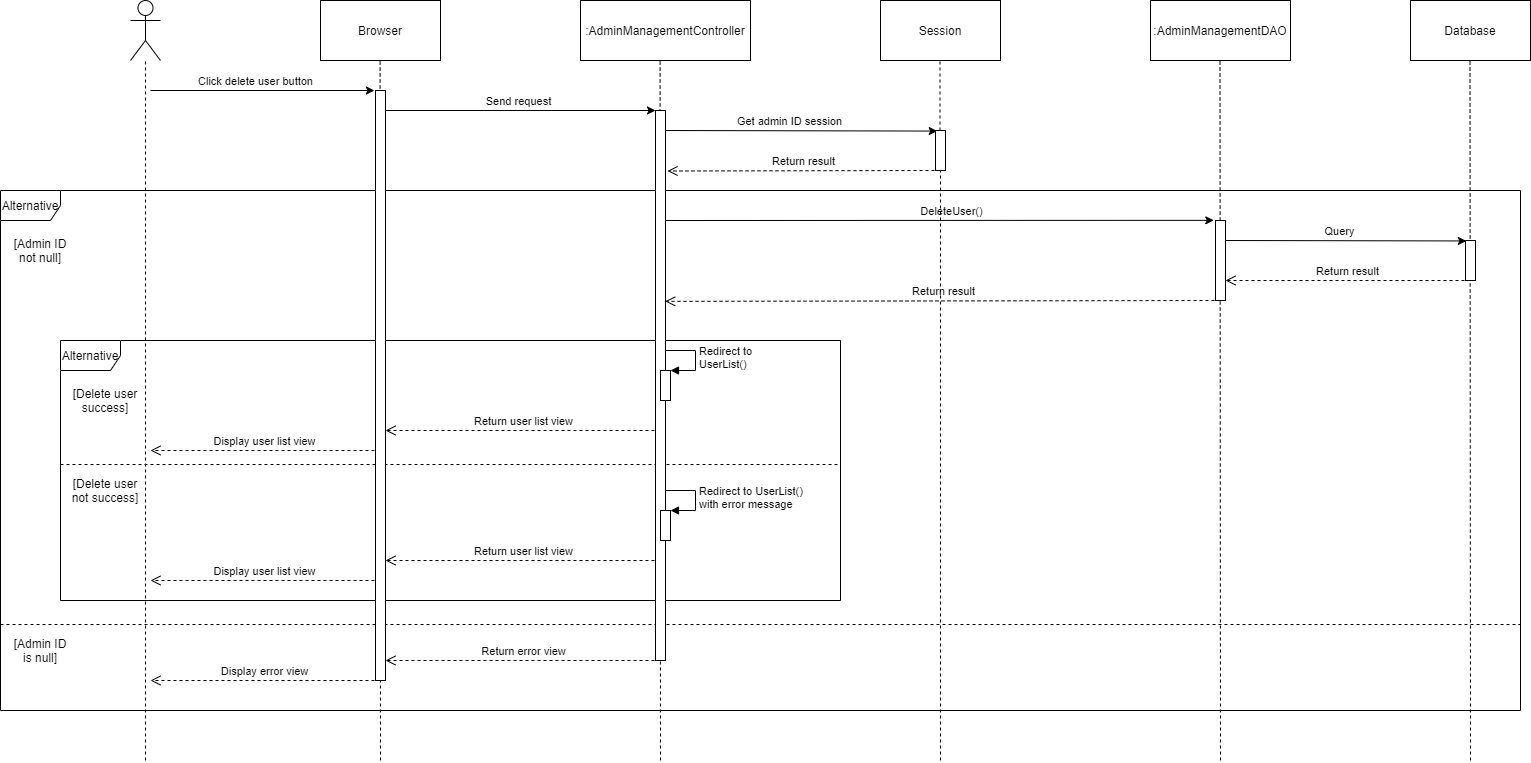

The diagram above was exported from draw.io. Its source (the exported page's mxGraphModel, read from the mxfile embedded in the PNG):
<mxGraphModel dx="2431" dy="1089" grid="1" gridSize="10" guides="1" tooltips="1" connect="1" arrows="1" fold="1" page="0" pageScale="1" pageWidth="827" pageHeight="1169" math="0" shadow="0">
  <root>
    <mxCell id="0" />
    <mxCell id="1" parent="0" />
    <mxCell id="Z2TIU9hTy4DEJbS7fAIr-1" value="Actor" style="shape=umlActor;verticalLabelPosition=bottom;verticalAlign=top;html=1;outlineConnect=0;noLabel=1;fontColor=none;" vertex="1" parent="1">
      <mxGeometry x="-270" width="30" height="60" as="geometry" />
    </mxCell>
    <mxCell id="Z2TIU9hTy4DEJbS7fAIr-2" value="" style="endArrow=none;dashed=1;html=1;fontColor=none;" edge="1" parent="1">
      <mxGeometry width="50" height="50" relative="1" as="geometry">
        <mxPoint x="-255" y="760" as="sourcePoint" />
        <mxPoint x="-255" y="60" as="targetPoint" />
      </mxGeometry>
    </mxCell>
    <mxCell id="Z2TIU9hTy4DEJbS7fAIr-3" value="Browser" style="rounded=0;whiteSpace=wrap;html=1;fontColor=none;" vertex="1" parent="1">
      <mxGeometry x="-80" width="120" height="60" as="geometry" />
    </mxCell>
    <mxCell id="Z2TIU9hTy4DEJbS7fAIr-4" value=":AdminManagementController" style="rounded=0;whiteSpace=wrap;html=1;fontColor=none;" vertex="1" parent="1">
      <mxGeometry x="180" width="170" height="60" as="geometry" />
    </mxCell>
    <mxCell id="Z2TIU9hTy4DEJbS7fAIr-5" value=":AdminManagementDAO" style="rounded=0;whiteSpace=wrap;html=1;fontColor=none;" vertex="1" parent="1">
      <mxGeometry x="750" width="140" height="60" as="geometry" />
    </mxCell>
    <mxCell id="Z2TIU9hTy4DEJbS7fAIr-6" value="Database" style="rounded=0;whiteSpace=wrap;html=1;fontColor=none;" vertex="1" parent="1">
      <mxGeometry x="1010" width="120" height="60" as="geometry" />
    </mxCell>
    <mxCell id="Z2TIU9hTy4DEJbS7fAIr-8" value="" style="endArrow=none;dashed=1;html=1;fontColor=none;" edge="1" parent="1">
      <mxGeometry width="50" height="50" relative="1" as="geometry">
        <mxPoint x="-20" y="760" as="sourcePoint" />
        <mxPoint x="-20.42" y="60" as="targetPoint" />
      </mxGeometry>
    </mxCell>
    <mxCell id="Z2TIU9hTy4DEJbS7fAIr-9" value="" style="endArrow=none;dashed=1;html=1;fontColor=none;" edge="1" parent="1">
      <mxGeometry width="50" height="50" relative="1" as="geometry">
        <mxPoint x="260" y="760" as="sourcePoint" />
        <mxPoint x="259.58" y="60" as="targetPoint" />
      </mxGeometry>
    </mxCell>
    <mxCell id="Z2TIU9hTy4DEJbS7fAIr-10" value="" style="endArrow=none;dashed=1;html=1;fontColor=none;startArrow=none;" edge="1" parent="1" source="Z2TIU9hTy4DEJbS7fAIr-84">
      <mxGeometry width="50" height="50" relative="1" as="geometry">
        <mxPoint x="540" y="760" as="sourcePoint" />
        <mxPoint x="539.5" y="60" as="targetPoint" />
      </mxGeometry>
    </mxCell>
    <mxCell id="Z2TIU9hTy4DEJbS7fAIr-11" value="" style="endArrow=none;dashed=1;html=1;fontColor=none;" edge="1" parent="1">
      <mxGeometry width="50" height="50" relative="1" as="geometry">
        <mxPoint x="820" y="760" as="sourcePoint" />
        <mxPoint x="819.5" y="60" as="targetPoint" />
      </mxGeometry>
    </mxCell>
    <mxCell id="Z2TIU9hTy4DEJbS7fAIr-12" value="Session" style="rounded=0;whiteSpace=wrap;html=1;fontColor=none;" vertex="1" parent="1">
      <mxGeometry x="480" width="120" height="60" as="geometry" />
    </mxCell>
    <mxCell id="Z2TIU9hTy4DEJbS7fAIr-13" value="" style="endArrow=none;dashed=1;html=1;fontColor=none;" edge="1" parent="1">
      <mxGeometry width="50" height="50" relative="1" as="geometry">
        <mxPoint x="1070" y="760" as="sourcePoint" />
        <mxPoint x="1069.5" y="60" as="targetPoint" />
      </mxGeometry>
    </mxCell>
    <mxCell id="Z2TIU9hTy4DEJbS7fAIr-14" value="" style="endArrow=classic;html=1;fontColor=none;entryX=-0.111;entryY=0;entryDx=0;entryDy=0;entryPerimeter=0;" edge="1" parent="1" target="Z2TIU9hTy4DEJbS7fAIr-65">
      <mxGeometry width="50" height="50" relative="1" as="geometry">
        <mxPoint x="-250" y="90" as="sourcePoint" />
        <mxPoint x="-20" y="90" as="targetPoint" />
      </mxGeometry>
    </mxCell>
    <mxCell id="Z2TIU9hTy4DEJbS7fAIr-15" value="Click delete user button" style="edgeLabel;html=1;align=center;verticalAlign=middle;resizable=0;points=[];fontColor=none;" vertex="1" connectable="0" parent="Z2TIU9hTy4DEJbS7fAIr-14">
      <mxGeometry x="-0.0702" relative="1" as="geometry">
        <mxPoint y="-10" as="offset" />
      </mxGeometry>
    </mxCell>
    <mxCell id="Z2TIU9hTy4DEJbS7fAIr-16" value="" style="endArrow=classic;html=1;fontColor=none;entryX=0.171;entryY=0.014;entryDx=0;entryDy=0;entryPerimeter=0;" edge="1" parent="1" target="Z2TIU9hTy4DEJbS7fAIr-84">
      <mxGeometry width="50" height="50" relative="1" as="geometry">
        <mxPoint x="260" y="130" as="sourcePoint" />
        <mxPoint x="540" y="130" as="targetPoint" />
      </mxGeometry>
    </mxCell>
    <mxCell id="Z2TIU9hTy4DEJbS7fAIr-17" value="Get admin ID session" style="edgeLabel;html=1;align=center;verticalAlign=middle;resizable=0;points=[];fontColor=none;" vertex="1" connectable="0" parent="Z2TIU9hTy4DEJbS7fAIr-16">
      <mxGeometry x="-0.0702" relative="1" as="geometry">
        <mxPoint y="-10" as="offset" />
      </mxGeometry>
    </mxCell>
    <mxCell id="Z2TIU9hTy4DEJbS7fAIr-18" value="Return result" style="html=1;verticalAlign=bottom;endArrow=open;dashed=1;endSize=8;fontColor=none;entryX=1.2;entryY=0.11;entryDx=0;entryDy=0;entryPerimeter=0;" edge="1" parent="1" target="Z2TIU9hTy4DEJbS7fAIr-81">
      <mxGeometry relative="1" as="geometry">
        <mxPoint x="540" y="170" as="sourcePoint" />
        <mxPoint x="260" y="170" as="targetPoint" />
      </mxGeometry>
    </mxCell>
    <mxCell id="Z2TIU9hTy4DEJbS7fAIr-19" value="" style="endArrow=classic;html=1;fontColor=none;" edge="1" parent="1" target="Z2TIU9hTy4DEJbS7fAIr-81">
      <mxGeometry width="50" height="50" relative="1" as="geometry">
        <mxPoint x="-20" y="110" as="sourcePoint" />
        <mxPoint x="260" y="110" as="targetPoint" />
      </mxGeometry>
    </mxCell>
    <mxCell id="Z2TIU9hTy4DEJbS7fAIr-20" value="Send request" style="edgeLabel;html=1;align=center;verticalAlign=middle;resizable=0;points=[];fontColor=none;" vertex="1" connectable="0" parent="Z2TIU9hTy4DEJbS7fAIr-19">
      <mxGeometry x="-0.1378" y="1" relative="1" as="geometry">
        <mxPoint x="19" y="-9" as="offset" />
      </mxGeometry>
    </mxCell>
    <mxCell id="Z2TIU9hTy4DEJbS7fAIr-21" value="Alternative" style="shape=umlFrame;whiteSpace=wrap;html=1;fontColor=none;" vertex="1" parent="1">
      <mxGeometry x="-400" y="190" width="1520" height="520" as="geometry" />
    </mxCell>
    <mxCell id="Z2TIU9hTy4DEJbS7fAIr-22" value="[Admin ID not null]" style="text;html=1;strokeColor=none;fillColor=none;align=center;verticalAlign=middle;whiteSpace=wrap;rounded=0;fontColor=none;" vertex="1" parent="1">
      <mxGeometry x="-390" y="240" width="60" height="20" as="geometry" />
    </mxCell>
    <mxCell id="Z2TIU9hTy4DEJbS7fAIr-23" value="Alternative" style="shape=umlFrame;whiteSpace=wrap;html=1;fontColor=none;" vertex="1" parent="1">
      <mxGeometry x="-340" y="340" width="780" height="260" as="geometry" />
    </mxCell>
    <mxCell id="Z2TIU9hTy4DEJbS7fAIr-25" value="" style="endArrow=classic;html=1;fontColor=none;entryX=-0.171;entryY=-0.002;entryDx=0;entryDy=0;entryPerimeter=0;" edge="1" parent="1" target="Z2TIU9hTy4DEJbS7fAIr-86">
      <mxGeometry width="50" height="50" relative="1" as="geometry">
        <mxPoint x="260" y="220" as="sourcePoint" />
        <mxPoint x="820" y="220" as="targetPoint" />
      </mxGeometry>
    </mxCell>
    <mxCell id="Z2TIU9hTy4DEJbS7fAIr-26" value="DeleteUser()" style="edgeLabel;html=1;align=center;verticalAlign=middle;resizable=0;points=[];fontColor=none;" vertex="1" connectable="0" parent="Z2TIU9hTy4DEJbS7fAIr-25">
      <mxGeometry x="0.0476" y="1" relative="1" as="geometry">
        <mxPoint y="-9" as="offset" />
      </mxGeometry>
    </mxCell>
    <mxCell id="Z2TIU9hTy4DEJbS7fAIr-27" value="" style="endArrow=classic;html=1;fontColor=none;entryX=0.086;entryY=0.011;entryDx=0;entryDy=0;entryPerimeter=0;" edge="1" parent="1" target="Z2TIU9hTy4DEJbS7fAIr-87">
      <mxGeometry width="50" height="50" relative="1" as="geometry">
        <mxPoint x="820" y="240" as="sourcePoint" />
        <mxPoint x="1070" y="240" as="targetPoint" />
      </mxGeometry>
    </mxCell>
    <mxCell id="Z2TIU9hTy4DEJbS7fAIr-28" value="Query" style="edgeLabel;html=1;align=center;verticalAlign=middle;resizable=0;points=[];fontColor=none;" vertex="1" connectable="0" parent="Z2TIU9hTy4DEJbS7fAIr-27">
      <mxGeometry x="-0.1267" y="1" relative="1" as="geometry">
        <mxPoint x="11" y="-9" as="offset" />
      </mxGeometry>
    </mxCell>
    <mxCell id="Z2TIU9hTy4DEJbS7fAIr-29" value="Return result" style="html=1;verticalAlign=bottom;endArrow=open;dashed=1;endSize=8;fontColor=none;" edge="1" parent="1" target="Z2TIU9hTy4DEJbS7fAIr-86">
      <mxGeometry relative="1" as="geometry">
        <mxPoint x="1070" y="280" as="sourcePoint" />
        <mxPoint x="820" y="280" as="targetPoint" />
      </mxGeometry>
    </mxCell>
    <mxCell id="Z2TIU9hTy4DEJbS7fAIr-30" value="[Delete user success]" style="text;html=1;strokeColor=none;fillColor=none;align=center;verticalAlign=middle;whiteSpace=wrap;rounded=0;fontColor=none;" vertex="1" parent="1">
      <mxGeometry x="-330" y="390" width="70" height="20" as="geometry" />
    </mxCell>
    <mxCell id="Z2TIU9hTy4DEJbS7fAIr-31" value="Return result" style="html=1;verticalAlign=bottom;endArrow=open;dashed=1;endSize=8;fontColor=none;entryX=0.971;entryY=0.347;entryDx=0;entryDy=0;entryPerimeter=0;" edge="1" parent="1" target="Z2TIU9hTy4DEJbS7fAIr-81">
      <mxGeometry relative="1" as="geometry">
        <mxPoint x="820" y="300" as="sourcePoint" />
        <mxPoint x="260" y="300" as="targetPoint" />
      </mxGeometry>
    </mxCell>
    <mxCell id="Z2TIU9hTy4DEJbS7fAIr-35" value="Return user list view" style="html=1;verticalAlign=bottom;endArrow=open;dashed=1;endSize=8;fontColor=none;" edge="1" parent="1" target="Z2TIU9hTy4DEJbS7fAIr-65">
      <mxGeometry relative="1" as="geometry">
        <mxPoint x="260" y="430" as="sourcePoint" />
        <mxPoint x="-20" y="430" as="targetPoint" />
      </mxGeometry>
    </mxCell>
    <mxCell id="Z2TIU9hTy4DEJbS7fAIr-37" value="Display user list view" style="html=1;verticalAlign=bottom;endArrow=open;dashed=1;endSize=8;fontColor=none;" edge="1" parent="1">
      <mxGeometry relative="1" as="geometry">
        <mxPoint x="-20" y="450" as="sourcePoint" />
        <mxPoint x="-250" y="450" as="targetPoint" />
      </mxGeometry>
    </mxCell>
    <mxCell id="Z2TIU9hTy4DEJbS7fAIr-41" value="Redirect to &lt;br&gt;UserList()" style="edgeStyle=orthogonalEdgeStyle;html=1;align=left;spacingLeft=2;endArrow=block;rounded=0;entryX=1;entryY=0;fontColor=none;" edge="1" target="Z2TIU9hTy4DEJbS7fAIr-40" parent="1">
      <mxGeometry relative="1" as="geometry">
        <mxPoint x="265" y="350" as="sourcePoint" />
        <Array as="points">
          <mxPoint x="295" y="350" />
        </Array>
      </mxGeometry>
    </mxCell>
    <mxCell id="Z2TIU9hTy4DEJbS7fAIr-46" value="" style="line;strokeWidth=1;fillColor=none;align=left;verticalAlign=middle;spacingTop=-1;spacingLeft=3;spacingRight=3;rotatable=0;labelPosition=right;points=[];portConstraint=eastwest;fontColor=none;dashed=1;" vertex="1" parent="1">
      <mxGeometry x="-340" y="460" width="780" height="8" as="geometry" />
    </mxCell>
    <mxCell id="Z2TIU9hTy4DEJbS7fAIr-52" value="Redirect to UserList() &lt;br&gt;with error message" style="edgeStyle=orthogonalEdgeStyle;html=1;align=left;spacingLeft=2;endArrow=block;rounded=0;entryX=1;entryY=0;fontColor=none;" edge="1" target="Z2TIU9hTy4DEJbS7fAIr-51" parent="1">
      <mxGeometry relative="1" as="geometry">
        <mxPoint x="265" y="490" as="sourcePoint" />
        <Array as="points">
          <mxPoint x="295" y="490" />
        </Array>
      </mxGeometry>
    </mxCell>
    <mxCell id="Z2TIU9hTy4DEJbS7fAIr-54" value="Return user list view" style="html=1;verticalAlign=bottom;endArrow=open;dashed=1;endSize=8;fontColor=none;" edge="1" parent="1" target="Z2TIU9hTy4DEJbS7fAIr-65">
      <mxGeometry relative="1" as="geometry">
        <mxPoint x="260" y="560" as="sourcePoint" />
        <mxPoint x="-20" y="560" as="targetPoint" />
      </mxGeometry>
    </mxCell>
    <mxCell id="Z2TIU9hTy4DEJbS7fAIr-55" value="Display user list view" style="html=1;verticalAlign=bottom;endArrow=open;dashed=1;endSize=8;fontColor=none;" edge="1" parent="1">
      <mxGeometry relative="1" as="geometry">
        <mxPoint x="-20" y="580" as="sourcePoint" />
        <mxPoint x="-250" y="580" as="targetPoint" />
      </mxGeometry>
    </mxCell>
    <mxCell id="Z2TIU9hTy4DEJbS7fAIr-56" value="[Delete user not success]" style="text;html=1;strokeColor=none;fillColor=none;align=center;verticalAlign=middle;whiteSpace=wrap;rounded=0;fontColor=none;" vertex="1" parent="1">
      <mxGeometry x="-330" y="480" width="70" height="20" as="geometry" />
    </mxCell>
    <mxCell id="Z2TIU9hTy4DEJbS7fAIr-57" value="" style="line;strokeWidth=1;fillColor=none;align=left;verticalAlign=middle;spacingTop=-1;spacingLeft=3;spacingRight=3;rotatable=0;labelPosition=right;points=[];portConstraint=eastwest;fontColor=none;dashed=1;" vertex="1" parent="1">
      <mxGeometry x="-400" y="620" width="1520" height="8" as="geometry" />
    </mxCell>
    <mxCell id="Z2TIU9hTy4DEJbS7fAIr-61" value="[Admin ID is null]" style="text;html=1;strokeColor=none;fillColor=none;align=center;verticalAlign=middle;whiteSpace=wrap;rounded=0;fontColor=none;" vertex="1" parent="1">
      <mxGeometry x="-390" y="640" width="60" height="20" as="geometry" />
    </mxCell>
    <mxCell id="Z2TIU9hTy4DEJbS7fAIr-62" value="Return error view" style="html=1;verticalAlign=bottom;endArrow=open;dashed=1;endSize=8;fontColor=none;" edge="1" parent="1" target="Z2TIU9hTy4DEJbS7fAIr-65">
      <mxGeometry relative="1" as="geometry">
        <mxPoint x="260" y="660" as="sourcePoint" />
        <mxPoint x="-20" y="660" as="targetPoint" />
      </mxGeometry>
    </mxCell>
    <mxCell id="Z2TIU9hTy4DEJbS7fAIr-64" value="Display error view" style="html=1;verticalAlign=bottom;endArrow=open;dashed=1;endSize=8;fontColor=none;" edge="1" parent="1">
      <mxGeometry relative="1" as="geometry">
        <mxPoint x="-20" y="680" as="sourcePoint" />
        <mxPoint x="-250" y="680" as="targetPoint" />
      </mxGeometry>
    </mxCell>
    <mxCell id="Z2TIU9hTy4DEJbS7fAIr-65" value="" style="html=1;points=[];perimeter=orthogonalPerimeter;fontColor=none;" vertex="1" parent="1">
      <mxGeometry x="-25" y="90" width="10" height="590" as="geometry" />
    </mxCell>
    <mxCell id="Z2TIU9hTy4DEJbS7fAIr-81" value="" style="html=1;points=[];perimeter=orthogonalPerimeter;fontColor=none;" vertex="1" parent="1">
      <mxGeometry x="255" y="110" width="10" height="550" as="geometry" />
    </mxCell>
    <mxCell id="Z2TIU9hTy4DEJbS7fAIr-40" value="" style="html=1;points=[];perimeter=orthogonalPerimeter;fontColor=none;" vertex="1" parent="1">
      <mxGeometry x="260" y="370" width="10" height="30" as="geometry" />
    </mxCell>
    <mxCell id="Z2TIU9hTy4DEJbS7fAIr-51" value="" style="html=1;points=[];perimeter=orthogonalPerimeter;fontColor=none;" vertex="1" parent="1">
      <mxGeometry x="260" y="510" width="10" height="30" as="geometry" />
    </mxCell>
    <mxCell id="Z2TIU9hTy4DEJbS7fAIr-84" value="" style="html=1;points=[];perimeter=orthogonalPerimeter;fontColor=none;" vertex="1" parent="1">
      <mxGeometry x="535" y="130" width="10" height="40" as="geometry" />
    </mxCell>
    <mxCell id="Z2TIU9hTy4DEJbS7fAIr-85" value="" style="endArrow=none;dashed=1;html=1;fontColor=none;" edge="1" parent="1" target="Z2TIU9hTy4DEJbS7fAIr-84">
      <mxGeometry width="50" height="50" relative="1" as="geometry">
        <mxPoint x="540" y="760" as="sourcePoint" />
        <mxPoint x="539.5" y="60" as="targetPoint" />
      </mxGeometry>
    </mxCell>
    <mxCell id="Z2TIU9hTy4DEJbS7fAIr-86" value="" style="html=1;points=[];perimeter=orthogonalPerimeter;fontColor=none;" vertex="1" parent="1">
      <mxGeometry x="815" y="220" width="10" height="80" as="geometry" />
    </mxCell>
    <mxCell id="Z2TIU9hTy4DEJbS7fAIr-87" value="" style="html=1;points=[];perimeter=orthogonalPerimeter;fontColor=none;" vertex="1" parent="1">
      <mxGeometry x="1065" y="240" width="10" height="40" as="geometry" />
    </mxCell>
  </root>
</mxGraphModel>